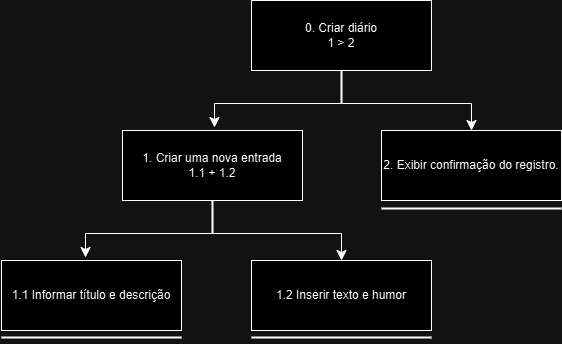

The diagram above was exported from draw.io. Its source (the exported page's mxGraphModel, read from the mxfile embedded in the PNG):
<mxGraphModel dx="215" dy="565" grid="1" gridSize="10" guides="1" tooltips="1" connect="1" arrows="1" fold="1" page="1" pageScale="1" pageWidth="827" pageHeight="1169" math="0" shadow="0">
  <root>
    <mxCell id="0" />
    <mxCell id="1" parent="0" />
    <mxCell id="72VRlLgqxiDsvFhwXmLf-1" value="0. Criar diário&lt;div&gt;1 &amp;gt; 2&lt;/div&gt;" style="rounded=0;whiteSpace=wrap;html=1;" vertex="1" parent="1">
      <mxGeometry x="1280" y="60" width="180" height="70" as="geometry" />
    </mxCell>
    <mxCell id="72VRlLgqxiDsvFhwXmLf-2" value="1.&amp;nbsp;Criar uma nova entrada&lt;div&gt;1.1 + 1.2&lt;/div&gt;" style="rounded=0;whiteSpace=wrap;html=1;" vertex="1" parent="1">
      <mxGeometry x="1151" y="190" width="180" height="70" as="geometry" />
    </mxCell>
    <mxCell id="72VRlLgqxiDsvFhwXmLf-3" value="1.1 Informar título e descrição" style="rounded=0;whiteSpace=wrap;html=1;" vertex="1" parent="1">
      <mxGeometry x="1030" y="320" width="180" height="70" as="geometry" />
    </mxCell>
    <mxCell id="72VRlLgqxiDsvFhwXmLf-4" value="1.2 Inserir texto e humor" style="rounded=0;whiteSpace=wrap;html=1;" vertex="1" parent="1">
      <mxGeometry x="1280" y="320" width="180" height="70" as="geometry" />
    </mxCell>
    <mxCell id="72VRlLgqxiDsvFhwXmLf-5" value="2.&amp;nbsp;Exibir confirmação do registro." style="rounded=0;whiteSpace=wrap;html=1;" vertex="1" parent="1">
      <mxGeometry x="1410" y="190" width="180" height="70" as="geometry" />
    </mxCell>
    <mxCell id="72VRlLgqxiDsvFhwXmLf-6" value="" style="line;strokeWidth=2;direction=south;html=1;" vertex="1" parent="1">
      <mxGeometry x="1365" y="130" width="10" height="33" as="geometry" />
    </mxCell>
    <mxCell id="72VRlLgqxiDsvFhwXmLf-7" value="" style="edgeStyle=segmentEdgeStyle;endArrow=classic;html=1;curved=0;rounded=0;endSize=8;startSize=8;exitX=1;exitY=0.5;exitDx=0;exitDy=0;exitPerimeter=0;entryX=0.458;entryY=0.06;entryDx=0;entryDy=0;entryPerimeter=0;" edge="1" parent="1">
      <mxGeometry width="50" height="50" relative="1" as="geometry">
        <mxPoint x="1370" y="163" as="sourcePoint" />
        <mxPoint x="1243" y="187" as="targetPoint" />
      </mxGeometry>
    </mxCell>
    <mxCell id="72VRlLgqxiDsvFhwXmLf-8" value="" style="edgeStyle=segmentEdgeStyle;endArrow=classic;html=1;curved=0;rounded=0;endSize=8;startSize=8;exitX=1;exitY=0.5;exitDx=0;exitDy=0;exitPerimeter=0;entryX=0.5;entryY=0;entryDx=0;entryDy=0;" edge="1" parent="1" source="72VRlLgqxiDsvFhwXmLf-6" target="72VRlLgqxiDsvFhwXmLf-5">
      <mxGeometry width="50" height="50" relative="1" as="geometry">
        <mxPoint x="1380" y="173" as="sourcePoint" />
        <mxPoint x="1253" y="197" as="targetPoint" />
        <Array as="points">
          <mxPoint x="1500" y="163" />
        </Array>
      </mxGeometry>
    </mxCell>
    <mxCell id="72VRlLgqxiDsvFhwXmLf-9" value="" style="line;strokeWidth=2;direction=south;html=1;" vertex="1" parent="1">
      <mxGeometry x="1236" y="260" width="10" height="33" as="geometry" />
    </mxCell>
    <mxCell id="72VRlLgqxiDsvFhwXmLf-10" value="" style="edgeStyle=segmentEdgeStyle;endArrow=classic;html=1;curved=0;rounded=0;endSize=8;startSize=8;exitX=1;exitY=0.5;exitDx=0;exitDy=0;exitPerimeter=0;entryX=0.458;entryY=0.06;entryDx=0;entryDy=0;entryPerimeter=0;" edge="1" parent="1">
      <mxGeometry width="50" height="50" relative="1" as="geometry">
        <mxPoint x="1241" y="293" as="sourcePoint" />
        <mxPoint x="1114" y="317" as="targetPoint" />
      </mxGeometry>
    </mxCell>
    <mxCell id="72VRlLgqxiDsvFhwXmLf-11" value="" style="edgeStyle=segmentEdgeStyle;endArrow=classic;html=1;curved=0;rounded=0;endSize=8;startSize=8;exitX=1;exitY=0.5;exitDx=0;exitDy=0;exitPerimeter=0;entryX=0.5;entryY=0;entryDx=0;entryDy=0;" edge="1" parent="1" target="72VRlLgqxiDsvFhwXmLf-4">
      <mxGeometry width="50" height="50" relative="1" as="geometry">
        <mxPoint x="1241" y="293" as="sourcePoint" />
        <mxPoint x="1114" y="317" as="targetPoint" />
        <Array as="points">
          <mxPoint x="1370" y="293" />
        </Array>
      </mxGeometry>
    </mxCell>
    <mxCell id="72VRlLgqxiDsvFhwXmLf-12" value="" style="line;strokeWidth=2;html=1;" vertex="1" parent="1">
      <mxGeometry x="1030" y="392" width="180" height="10" as="geometry" />
    </mxCell>
    <mxCell id="72VRlLgqxiDsvFhwXmLf-13" value="" style="line;strokeWidth=2;html=1;" vertex="1" parent="1">
      <mxGeometry x="1280" y="392" width="180" height="10" as="geometry" />
    </mxCell>
    <mxCell id="72VRlLgqxiDsvFhwXmLf-14" value="" style="line;strokeWidth=2;html=1;" vertex="1" parent="1">
      <mxGeometry x="1410" y="263" width="180" height="10" as="geometry" />
    </mxCell>
  </root>
</mxGraphModel>